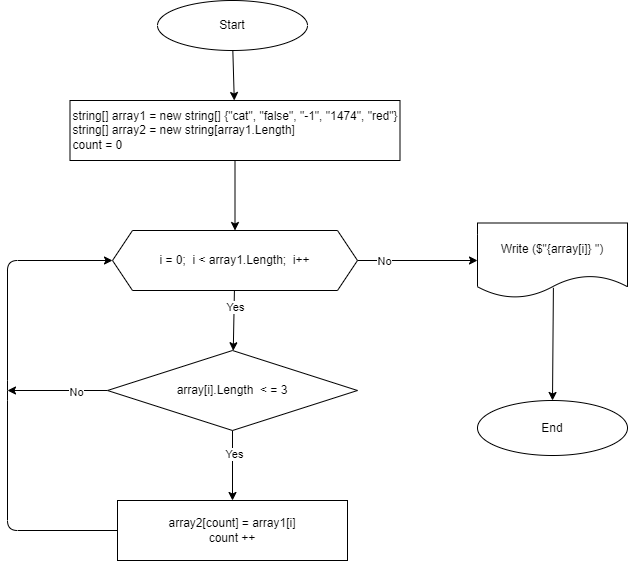

The diagram above was exported from draw.io. Its source (the exported page's mxGraphModel, read from the mxfile embedded in the PNG):
<mxGraphModel dx="1108" dy="395" grid="1" gridSize="10" guides="1" tooltips="1" connect="1" arrows="1" fold="1" page="1" pageScale="1" pageWidth="827" pageHeight="1169" math="0" shadow="0">
  <root>
    <mxCell id="0" />
    <mxCell id="1" parent="0" />
    <mxCell id="7" value="" style="edgeStyle=none;html=1;" edge="1" parent="1" source="2" target="3">
      <mxGeometry relative="1" as="geometry" />
    </mxCell>
    <mxCell id="2" value="Start" style="ellipse;whiteSpace=wrap;html=1;" vertex="1" parent="1">
      <mxGeometry x="270" y="10" width="150" height="50" as="geometry" />
    </mxCell>
    <mxCell id="8" value="" style="edgeStyle=none;html=1;" edge="1" parent="1" source="3" target="4">
      <mxGeometry relative="1" as="geometry" />
    </mxCell>
    <mxCell id="3" value="&lt;div style=&quot;text-align: justify&quot;&gt;&lt;span&gt;string[] array1 = new string[] {&quot;cat&quot;, &quot;false&quot;, &quot;-1&quot;, &quot;1474&quot;, &quot;red&quot;}&lt;/span&gt;&lt;/div&gt;&lt;div style=&quot;text-align: justify&quot;&gt;&lt;span&gt;string[] array2 = new string[array1.Length]&lt;/span&gt;&lt;/div&gt;&lt;div style=&quot;text-align: justify&quot;&gt;&lt;span&gt;count = 0&lt;/span&gt;&lt;/div&gt;" style="rounded=0;whiteSpace=wrap;html=1;" vertex="1" parent="1">
      <mxGeometry x="182.5" y="110" width="330" height="60" as="geometry" />
    </mxCell>
    <mxCell id="9" value="" style="edgeStyle=none;html=1;" edge="1" parent="1" source="4" target="5">
      <mxGeometry relative="1" as="geometry" />
    </mxCell>
    <mxCell id="24" value="Yes" style="edgeLabel;html=1;align=center;verticalAlign=middle;resizable=0;points=[];" vertex="1" connectable="0" parent="9">
      <mxGeometry x="-0.48" y="1" relative="1" as="geometry">
        <mxPoint as="offset" />
      </mxGeometry>
    </mxCell>
    <mxCell id="16" value="" style="edgeStyle=none;html=1;" edge="1" parent="1" source="4" target="15">
      <mxGeometry relative="1" as="geometry" />
    </mxCell>
    <mxCell id="22" value="No" style="edgeLabel;html=1;align=center;verticalAlign=middle;resizable=0;points=[];" vertex="1" connectable="0" parent="16">
      <mxGeometry x="-0.5652" relative="1" as="geometry">
        <mxPoint as="offset" />
      </mxGeometry>
    </mxCell>
    <mxCell id="4" value="i = 0;&amp;nbsp; i &amp;lt; array1.Length;&amp;nbsp; i++" style="shape=hexagon;perimeter=hexagonPerimeter2;whiteSpace=wrap;html=1;fixedSize=1;" vertex="1" parent="1">
      <mxGeometry x="225" y="240" width="245" height="60" as="geometry" />
    </mxCell>
    <mxCell id="10" value="" style="edgeStyle=none;html=1;" edge="1" parent="1" source="5" target="6">
      <mxGeometry relative="1" as="geometry" />
    </mxCell>
    <mxCell id="25" value="Yes" style="edgeLabel;html=1;align=center;verticalAlign=middle;resizable=0;points=[];" vertex="1" connectable="0" parent="10">
      <mxGeometry x="-0.3543" y="1" relative="1" as="geometry">
        <mxPoint as="offset" />
      </mxGeometry>
    </mxCell>
    <mxCell id="21" value="" style="edgeStyle=none;html=1;" edge="1" parent="1" source="5">
      <mxGeometry relative="1" as="geometry">
        <mxPoint x="120" y="400" as="targetPoint" />
      </mxGeometry>
    </mxCell>
    <mxCell id="23" value="No" style="edgeLabel;html=1;align=center;verticalAlign=middle;resizable=0;points=[];" vertex="1" connectable="0" parent="21">
      <mxGeometry x="-0.3675" y="1" relative="1" as="geometry">
        <mxPoint as="offset" />
      </mxGeometry>
    </mxCell>
    <mxCell id="5" value="array[i].Length&amp;nbsp; &amp;lt; = 3" style="rhombus;whiteSpace=wrap;html=1;" vertex="1" parent="1">
      <mxGeometry x="220" y="360" width="250" height="80" as="geometry" />
    </mxCell>
    <mxCell id="6" value="array2[count] = array1[i]&lt;br&gt;count ++" style="rounded=0;whiteSpace=wrap;html=1;" vertex="1" parent="1">
      <mxGeometry x="230" y="510" width="230" height="60" as="geometry" />
    </mxCell>
    <mxCell id="18" value="" style="edgeStyle=none;html=1;exitX=0.506;exitY=0.864;exitDx=0;exitDy=0;exitPerimeter=0;" edge="1" parent="1" source="15" target="17">
      <mxGeometry relative="1" as="geometry" />
    </mxCell>
    <mxCell id="15" value="Write ($&quot;{array[i]} &quot;)" style="shape=document;whiteSpace=wrap;html=1;boundedLbl=1;" vertex="1" parent="1">
      <mxGeometry x="590" y="232.5" width="150" height="75" as="geometry" />
    </mxCell>
    <mxCell id="17" value="End" style="ellipse;whiteSpace=wrap;html=1;" vertex="1" parent="1">
      <mxGeometry x="590" y="410" width="150" height="55" as="geometry" />
    </mxCell>
    <mxCell id="19" value="" style="endArrow=classic;html=1;exitX=0;exitY=0.5;exitDx=0;exitDy=0;entryX=0;entryY=0.5;entryDx=0;entryDy=0;" edge="1" parent="1" source="6" target="4">
      <mxGeometry width="50" height="50" relative="1" as="geometry">
        <mxPoint x="390" y="350" as="sourcePoint" />
        <mxPoint x="440" y="300" as="targetPoint" />
        <Array as="points">
          <mxPoint x="120" y="540" />
          <mxPoint x="120" y="400" />
          <mxPoint x="120" y="270" />
        </Array>
      </mxGeometry>
    </mxCell>
  </root>
</mxGraphModel>